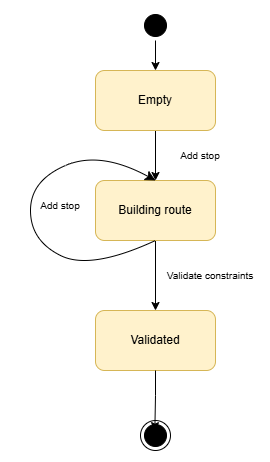

The diagram above was exported from draw.io. Its source (the exported page's mxGraphModel, read from the mxfile embedded in the PNG):
<mxGraphModel dx="1711" dy="722" grid="1" gridSize="10" guides="1" tooltips="1" connect="1" arrows="1" fold="1" page="1" pageScale="1" pageWidth="850" pageHeight="1100" math="0" shadow="0">
  <root>
    <mxCell id="0" />
    <mxCell id="1" parent="0" />
    <mxCell id="6mFs-CAJr1e6W0ooJE9Z-1" edge="1" parent="1" source="LbHwSpk4xEnsmwUvI4IA-1" style="edgeStyle=orthogonalEdgeStyle;rounded=0;orthogonalLoop=1;jettySize=auto;html=1;exitX=1;exitY=0.5;exitDx=0;exitDy=0;entryX=0.5;entryY=0;entryDx=0;entryDy=0;" target="ilXJsMAIKBX2uQbg5hy--6">
      <mxGeometry relative="1" as="geometry" />
    </mxCell>
    <mxCell id="LbHwSpk4xEnsmwUvI4IA-1" parent="1" style="ellipse;html=1;shape=startState;fillColor=#000000;strokeColor=light-dark(#000000,#000000);rounded=1;shadow=0;comic=0;labelBackgroundColor=none;fontFamily=Verdana;fontSize=12;fontColor=#000000;align=center;direction=south;" value="" vertex="1">
      <mxGeometry height="30" width="30" x="-120" y="180" as="geometry" />
    </mxCell>
    <mxCell id="6mFs-CAJr1e6W0ooJE9Z-9" edge="1" parent="1" source="ilXJsMAIKBX2uQbg5hy--6" style="edgeStyle=orthogonalEdgeStyle;rounded=0;orthogonalLoop=1;jettySize=auto;html=1;exitX=0.5;exitY=1;exitDx=0;exitDy=0;entryX=0.5;entryY=0;entryDx=0;entryDy=0;" target="VnL78ss_FQUGjnH-xX2P-2">
      <mxGeometry relative="1" as="geometry" />
    </mxCell>
    <mxCell id="ilXJsMAIKBX2uQbg5hy--6" parent="1" style="rounded=1;whiteSpace=wrap;html=1;fillColor=#fff2cc;strokeColor=#d6b656;" value="Empty" vertex="1">
      <mxGeometry height="60" width="120" x="-165" y="240" as="geometry" />
    </mxCell>
    <mxCell id="6mFs-CAJr1e6W0ooJE9Z-11" edge="1" parent="1" source="VnL78ss_FQUGjnH-xX2P-2" style="edgeStyle=orthogonalEdgeStyle;rounded=0;orthogonalLoop=1;jettySize=auto;html=1;exitX=0.5;exitY=1;exitDx=0;exitDy=0;entryX=0.5;entryY=0;entryDx=0;entryDy=0;" target="6mFs-CAJr1e6W0ooJE9Z-2">
      <mxGeometry relative="1" as="geometry" />
    </mxCell>
    <mxCell id="VnL78ss_FQUGjnH-xX2P-2" parent="1" style="rounded=1;whiteSpace=wrap;html=1;fillColor=#fff2cc;strokeColor=#d6b656;" value="Building route" vertex="1">
      <mxGeometry height="60" width="120" x="-165" y="350" as="geometry" />
    </mxCell>
    <mxCell id="ccqkc7f-uP9lkfN9kogQ-16" parent="1" style="text;html=1;whiteSpace=wrap;strokeColor=none;fillColor=none;align=center;verticalAlign=middle;rounded=0;fontSize=10;" value="Add stop" vertex="1">
      <mxGeometry height="30" width="100" x="-110" y="310" as="geometry" />
    </mxCell>
    <mxCell id="ccqkc7f-uP9lkfN9kogQ-24" parent="1" style="ellipse;html=1;shape=endState;fillColor=#000000;strokeColor=light-dark(#000000,#000000);rounded=1;shadow=0;comic=0;labelBackgroundColor=none;fontFamily=Verdana;fontSize=12;fontColor=#000000;align=center;" value="" vertex="1">
      <mxGeometry height="30" width="30" x="-120" y="590" as="geometry" />
    </mxCell>
    <mxCell id="6mFs-CAJr1e6W0ooJE9Z-2" parent="1" style="rounded=1;whiteSpace=wrap;html=1;fillColor=#fff2cc;strokeColor=#d6b656;" value="Validated" vertex="1">
      <mxGeometry height="60" width="120" x="-165" y="480" as="geometry" />
    </mxCell>
    <mxCell id="6mFs-CAJr1e6W0ooJE9Z-4" edge="1" parent="1" source="6mFs-CAJr1e6W0ooJE9Z-2" style="edgeStyle=orthogonalEdgeStyle;rounded=0;orthogonalLoop=1;jettySize=auto;html=1;exitX=0.5;exitY=1;exitDx=0;exitDy=0;entryX=0.478;entryY=0.339;entryDx=0;entryDy=0;entryPerimeter=0;" target="ccqkc7f-uP9lkfN9kogQ-24">
      <mxGeometry relative="1" as="geometry" />
    </mxCell>
    <mxCell id="6mFs-CAJr1e6W0ooJE9Z-10" parent="1" style="text;html=1;whiteSpace=wrap;strokeColor=none;fillColor=none;align=center;verticalAlign=middle;rounded=0;fontSize=10;" value="Validate constraints" vertex="1">
      <mxGeometry height="30" width="100" x="-100" y="430" as="geometry" />
    </mxCell>
    <mxCell id="VXKmfbaM3i3HNtY4ZQWg-1" edge="1" parent="1" source="VnL78ss_FQUGjnH-xX2P-2" style="edgeStyle=none;curved=1;rounded=0;orthogonalLoop=1;jettySize=auto;html=1;exitX=0.5;exitY=1;exitDx=0;exitDy=0;entryX=0.5;entryY=0;entryDx=0;entryDy=0;fontSize=12;startSize=8;endSize=8;" target="VnL78ss_FQUGjnH-xX2P-2">
      <mxGeometry relative="1" as="geometry">
        <Array as="points">
          <mxPoint x="-170" y="440" />
          <mxPoint x="-230" y="410" />
          <mxPoint x="-230" y="350" />
          <mxPoint x="-160" y="320" />
        </Array>
      </mxGeometry>
    </mxCell>
    <mxCell id="VXKmfbaM3i3HNtY4ZQWg-2" parent="1" style="text;html=1;whiteSpace=wrap;strokeColor=none;fillColor=none;align=center;verticalAlign=middle;rounded=0;fontSize=10;" value="Add stop" vertex="1">
      <mxGeometry height="30" width="100" x="-250" y="360" as="geometry" />
    </mxCell>
  </root>
</mxGraphModel>